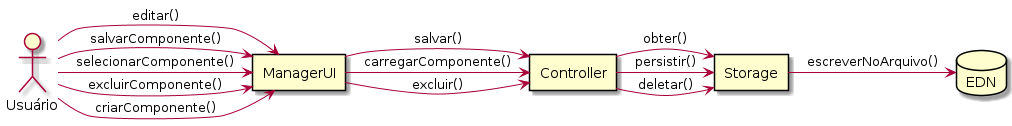

The diagram above was rendered by PlantUML. Its source (embedded in the PNG):
@startuml c07

actor "Usuário" as usr
rectangle "ManagerUI" as mui
rectangle "Controller" as ctrl
rectangle "Storage" as str
database "EDN" as edn

usr -> mui: criarComponente()

usr -> mui: selecionarComponente()
mui -> ctrl: carregarComponente()
ctrl -> str : obter()


usr -> mui: salvarComponente()
mui -> ctrl: salvar()
ctrl -> str: persistir()
str -> edn : escreverNoArquivo()

usr -> mui: editar()

usr -> mui: excluirComponente()
mui -> ctrl: excluir()
ctrl -> str: deletar()

@enduml